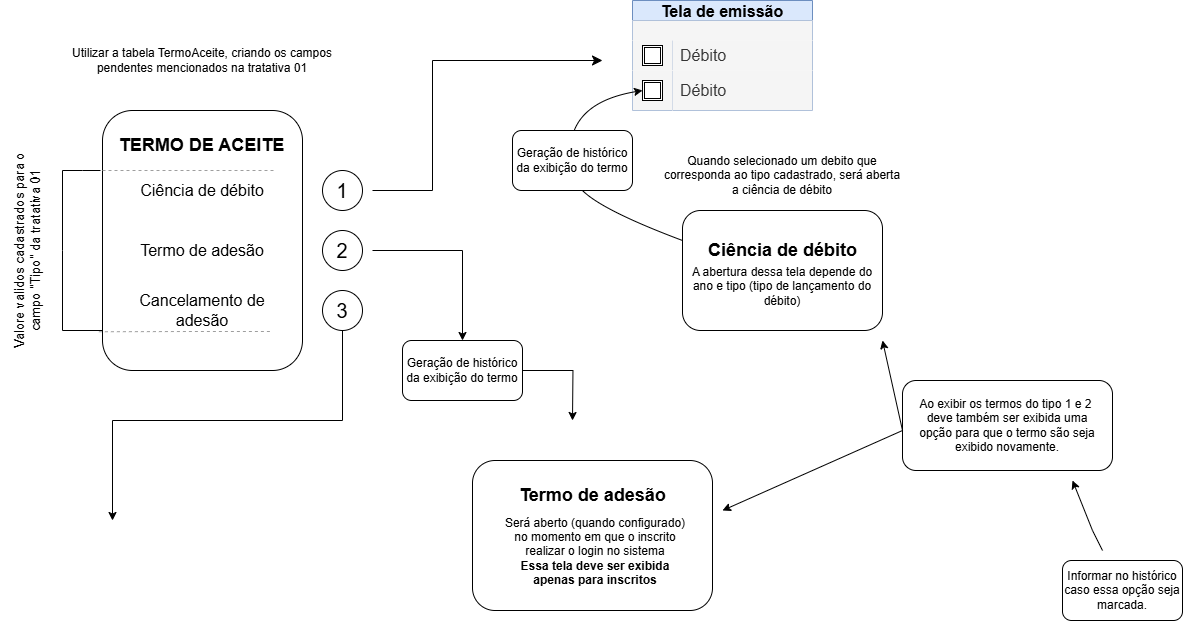

The diagram above was exported from draw.io. Its source (the exported page's mxGraphModel, read from the mxfile embedded in the PNG):
<mxGraphModel dx="1354" dy="720" grid="1" gridSize="10" guides="1" tooltips="1" connect="1" arrows="1" fold="1" page="1" pageScale="1" pageWidth="1390" pageHeight="980" math="0" shadow="0">
  <root>
    <mxCell id="0" />
    <mxCell id="1" parent="0" />
    <mxCell id="dKr0xtbW3zdgSc6cKem_-1" value="" style="rounded=1;whiteSpace=wrap;html=1;" parent="1" vertex="1">
      <mxGeometry x="190" y="210" width="200" height="260" as="geometry" />
    </mxCell>
    <mxCell id="dKr0xtbW3zdgSc6cKem_-3" value="TERMO DE ACEITE" style="text;html=1;align=center;verticalAlign=middle;whiteSpace=wrap;rounded=0;fontSize=18;fontStyle=1" parent="1" vertex="1">
      <mxGeometry x="197.5" y="230" width="185" height="30" as="geometry" />
    </mxCell>
    <mxCell id="dKr0xtbW3zdgSc6cKem_-4" value="" style="ellipse;whiteSpace=wrap;html=1;aspect=fixed;" parent="1" vertex="1">
      <mxGeometry x="410" y="270" width="40" height="40" as="geometry" />
    </mxCell>
    <mxCell id="dKr0xtbW3zdgSc6cKem_-5" value="" style="ellipse;whiteSpace=wrap;html=1;aspect=fixed;" parent="1" vertex="1">
      <mxGeometry x="410" y="330" width="40" height="40" as="geometry" />
    </mxCell>
    <mxCell id="dKr0xtbW3zdgSc6cKem_-6" value="" style="ellipse;whiteSpace=wrap;html=1;aspect=fixed;" parent="1" vertex="1">
      <mxGeometry x="410" y="390" width="40" height="40" as="geometry" />
    </mxCell>
    <mxCell id="dKr0xtbW3zdgSc6cKem_-7" value="Ciência de débito" style="text;html=1;align=center;verticalAlign=middle;whiteSpace=wrap;rounded=0;fontSize=16;" parent="1" vertex="1">
      <mxGeometry x="210" y="275" width="160" height="30" as="geometry" />
    </mxCell>
    <mxCell id="dKr0xtbW3zdgSc6cKem_-8" value="Termo de adesão&lt;span style=&quot;color: rgba(0, 0, 0, 0); font-family: monospace; font-size: 0px; text-align: start; text-wrap-mode: nowrap;&quot;&gt;%3CmxGraphModel%3E%3Croot%3E%3CmxCell%20id%3D%220%22%2F%3E%3CmxCell%20id%3D%221%22%20parent%3D%220%22%2F%3E%3CmxCell%20id%3D%222%22%20value%3D%22Ci%C3%AAncia%20de%20d%C3%A9bito%22%20style%3D%22text%3Bhtml%3D1%3Balign%3Dcenter%3BverticalAlign%3Dmiddle%3BwhiteSpace%3Dwrap%3Brounded%3D0%3BfontSize%3D16%3B%22%20vertex%3D%221%22%20parent%3D%221%22%3E%3CmxGeometry%20x%3D%22140%22%20y%3D%22165%22%20width%3D%22160%22%20height%3D%2230%22%20as%3D%22geometry%22%2F%3E%3C%2FmxCell%3E%3C%2Froot%3E%3C%2FmxGraphModel%3E&lt;/span&gt;" style="text;html=1;align=center;verticalAlign=middle;whiteSpace=wrap;rounded=0;fontSize=16;" parent="1" vertex="1">
      <mxGeometry x="210" y="335" width="160" height="30" as="geometry" />
    </mxCell>
    <mxCell id="dKr0xtbW3zdgSc6cKem_-9" value="Cancelamento de adesão" style="text;html=1;align=center;verticalAlign=middle;whiteSpace=wrap;rounded=0;fontSize=16;" parent="1" vertex="1">
      <mxGeometry x="210" y="395" width="160" height="30" as="geometry" />
    </mxCell>
    <mxCell id="dKr0xtbW3zdgSc6cKem_-10" value="Utilizar a tabela TermoAceite, criando os campos pendentes mencionados na tratativa 01" style="text;html=1;align=center;verticalAlign=middle;whiteSpace=wrap;rounded=0;" parent="1" vertex="1">
      <mxGeometry x="150" y="120" width="280" height="80" as="geometry" />
    </mxCell>
    <mxCell id="dKr0xtbW3zdgSc6cKem_-11" value="" style="endArrow=none;html=1;rounded=0;" parent="1" edge="1">
      <mxGeometry width="50" height="50" relative="1" as="geometry">
        <mxPoint x="150" y="430" as="sourcePoint" />
        <mxPoint x="150" y="270" as="targetPoint" />
        <Array as="points">
          <mxPoint x="150" y="350" />
        </Array>
      </mxGeometry>
    </mxCell>
    <mxCell id="dKr0xtbW3zdgSc6cKem_-12" value="" style="endArrow=none;html=1;rounded=0;" parent="1" edge="1">
      <mxGeometry width="50" height="50" relative="1" as="geometry">
        <mxPoint x="150" y="430" as="sourcePoint" />
        <mxPoint x="190" y="430" as="targetPoint" />
      </mxGeometry>
    </mxCell>
    <mxCell id="dKr0xtbW3zdgSc6cKem_-15" value="" style="endArrow=none;html=1;rounded=0;" parent="1" edge="1">
      <mxGeometry width="50" height="50" relative="1" as="geometry">
        <mxPoint x="150" y="270" as="sourcePoint" />
        <mxPoint x="188" y="270" as="targetPoint" />
        <Array as="points">
          <mxPoint x="170" y="270" />
        </Array>
      </mxGeometry>
    </mxCell>
    <mxCell id="dKr0xtbW3zdgSc6cKem_-16" value="" style="endArrow=none;dashed=1;html=1;rounded=0;exitX=-0.018;exitY=0.851;exitDx=0;exitDy=0;exitPerimeter=0;strokeColor=#9E9E9E;" parent="1" source="dKr0xtbW3zdgSc6cKem_-1" edge="1">
      <mxGeometry width="50" height="50" relative="1" as="geometry">
        <mxPoint x="630" y="450" as="sourcePoint" />
        <mxPoint x="360" y="431" as="targetPoint" />
        <Array as="points">
          <mxPoint x="280" y="431" />
          <mxPoint x="360" y="431" />
        </Array>
      </mxGeometry>
    </mxCell>
    <mxCell id="dKr0xtbW3zdgSc6cKem_-17" value="" style="endArrow=none;dashed=1;html=1;rounded=0;exitX=-0.018;exitY=0.851;exitDx=0;exitDy=0;exitPerimeter=0;fontColor=#9E9E9E;strokeColor=#9E9E9E;" parent="1" edge="1">
      <mxGeometry width="50" height="50" relative="1" as="geometry">
        <mxPoint x="190" y="270" as="sourcePoint" />
        <mxPoint x="364" y="270" as="targetPoint" />
        <Array as="points">
          <mxPoint x="284" y="270" />
          <mxPoint x="364" y="270" />
        </Array>
      </mxGeometry>
    </mxCell>
    <mxCell id="dKr0xtbW3zdgSc6cKem_-18" value="Valore validos cadastrados para o campo &quot;Tipo&quot; da tratativa 01" style="text;html=1;align=center;verticalAlign=middle;whiteSpace=wrap;rounded=0;rotation=-90;fontSize=13;" parent="1" vertex="1">
      <mxGeometry y="322.5" width="230" height="55" as="geometry" />
    </mxCell>
    <mxCell id="dKr0xtbW3zdgSc6cKem_-19" value="1" style="text;html=1;align=center;verticalAlign=middle;whiteSpace=wrap;rounded=0;fontSize=20;" parent="1" vertex="1">
      <mxGeometry x="400" y="275" width="60" height="30" as="geometry" />
    </mxCell>
    <mxCell id="MZmCsBP_-hwnrgwQcgbY-8" value="" style="edgeStyle=orthogonalEdgeStyle;rounded=0;orthogonalLoop=1;jettySize=auto;html=1;" edge="1" parent="1" source="MZmCsBP_-hwnrgwQcgbY-20">
      <mxGeometry relative="1" as="geometry">
        <mxPoint x="660" y="520" as="targetPoint" />
      </mxGeometry>
    </mxCell>
    <mxCell id="dKr0xtbW3zdgSc6cKem_-20" value="2" style="text;html=1;align=center;verticalAlign=middle;whiteSpace=wrap;rounded=0;fontSize=20;" parent="1" vertex="1">
      <mxGeometry x="400" y="335" width="60" height="30" as="geometry" />
    </mxCell>
    <mxCell id="dKr0xtbW3zdgSc6cKem_-21" value="3" style="text;html=1;align=center;verticalAlign=middle;whiteSpace=wrap;rounded=0;fontSize=20;" parent="1" vertex="1">
      <mxGeometry x="400" y="395" width="60" height="30" as="geometry" />
    </mxCell>
    <mxCell id="dKr0xtbW3zdgSc6cKem_-39" value="" style="edgeStyle=elbowEdgeStyle;elbow=horizontal;endArrow=classic;html=1;curved=0;rounded=0;endSize=8;startSize=8;exitX=1;exitY=0.5;exitDx=0;exitDy=0;" parent="1" source="dKr0xtbW3zdgSc6cKem_-19" edge="1">
      <mxGeometry width="50" height="50" relative="1" as="geometry">
        <mxPoint x="760" y="220" as="sourcePoint" />
        <mxPoint x="690" y="160" as="targetPoint" />
        <Array as="points">
          <mxPoint x="520" y="240" />
        </Array>
      </mxGeometry>
    </mxCell>
    <mxCell id="dKr0xtbW3zdgSc6cKem_-40" value="Tela de emissão" style="shape=table;startSize=20;container=1;collapsible=0;childLayout=tableLayout;fixedRows=1;rowLines=0;fontStyle=1;strokeColor=#6c8ebf;fontSize=16;fillColor=#dae8fc;" parent="1" vertex="1">
      <mxGeometry x="720" y="100" width="180" height="110" as="geometry" />
    </mxCell>
    <mxCell id="dKr0xtbW3zdgSc6cKem_-41" value="" style="shape=tableRow;horizontal=0;startSize=0;swimlaneHead=0;swimlaneBody=0;top=0;left=0;bottom=0;right=0;collapsible=0;dropTarget=0;fillColor=#f5f5f5;points=[[0,0.5],[1,0.5]];portConstraint=eastwest;strokeColor=#666666;fontSize=16;fontColor=#333333;" parent="dKr0xtbW3zdgSc6cKem_-40" vertex="1">
      <mxGeometry y="20" width="180" height="20" as="geometry" />
    </mxCell>
    <mxCell id="dKr0xtbW3zdgSc6cKem_-42" value="" style="shape=partialRectangle;html=1;whiteSpace=wrap;connectable=0;fillColor=none;top=0;left=0;bottom=0;right=0;overflow=hidden;pointerEvents=1;strokeColor=inherit;fontSize=16;" parent="dKr0xtbW3zdgSc6cKem_-41" vertex="1">
      <mxGeometry width="40" height="20" as="geometry">
        <mxRectangle width="40" height="20" as="alternateBounds" />
      </mxGeometry>
    </mxCell>
    <mxCell id="dKr0xtbW3zdgSc6cKem_-43" value="" style="shape=partialRectangle;html=1;whiteSpace=wrap;connectable=0;fillColor=none;top=0;left=0;bottom=0;right=0;align=left;spacingLeft=6;overflow=hidden;strokeColor=inherit;fontSize=16;" parent="dKr0xtbW3zdgSc6cKem_-41" vertex="1">
      <mxGeometry x="40" width="140" height="20" as="geometry">
        <mxRectangle width="140" height="20" as="alternateBounds" />
      </mxGeometry>
    </mxCell>
    <mxCell id="dKr0xtbW3zdgSc6cKem_-44" value="" style="shape=tableRow;horizontal=0;startSize=0;swimlaneHead=0;swimlaneBody=0;top=0;left=0;bottom=0;right=0;collapsible=0;dropTarget=0;fillColor=none;points=[[0,0.5],[1,0.5]];portConstraint=eastwest;strokeColor=inherit;fontSize=16;" parent="dKr0xtbW3zdgSc6cKem_-40" vertex="1">
      <mxGeometry y="40" width="180" height="30" as="geometry" />
    </mxCell>
    <mxCell id="dKr0xtbW3zdgSc6cKem_-45" value="" style="shape=partialRectangle;html=1;whiteSpace=wrap;connectable=0;fillColor=#f5f5f5;top=0;left=0;bottom=0;right=0;overflow=hidden;strokeColor=#666666;fontSize=16;fontColor=#333333;" parent="dKr0xtbW3zdgSc6cKem_-44" vertex="1">
      <mxGeometry width="40" height="30" as="geometry">
        <mxRectangle width="40" height="30" as="alternateBounds" />
      </mxGeometry>
    </mxCell>
    <mxCell id="dKr0xtbW3zdgSc6cKem_-46" value="Débito" style="shape=partialRectangle;html=1;whiteSpace=wrap;connectable=0;fillColor=#f5f5f5;top=0;left=0;bottom=0;right=0;align=left;spacingLeft=6;overflow=hidden;strokeColor=#666666;fontSize=16;fontColor=#333333;" parent="dKr0xtbW3zdgSc6cKem_-44" vertex="1">
      <mxGeometry x="40" width="140" height="30" as="geometry">
        <mxRectangle width="140" height="30" as="alternateBounds" />
      </mxGeometry>
    </mxCell>
    <mxCell id="dKr0xtbW3zdgSc6cKem_-47" value="" style="shape=tableRow;horizontal=0;startSize=0;swimlaneHead=0;swimlaneBody=0;top=0;left=0;bottom=0;right=0;collapsible=0;dropTarget=0;fillColor=none;points=[[0,0.5],[1,0.5]];portConstraint=eastwest;strokeColor=inherit;fontSize=16;" parent="dKr0xtbW3zdgSc6cKem_-40" vertex="1">
      <mxGeometry y="70" width="180" height="40" as="geometry" />
    </mxCell>
    <mxCell id="dKr0xtbW3zdgSc6cKem_-48" value="" style="shape=partialRectangle;html=1;whiteSpace=wrap;connectable=0;fillColor=#f5f5f5;top=0;left=0;bottom=0;right=0;overflow=hidden;strokeColor=#666666;fontSize=16;fontColor=#333333;" parent="dKr0xtbW3zdgSc6cKem_-47" vertex="1">
      <mxGeometry width="40" height="40" as="geometry">
        <mxRectangle width="40" height="40" as="alternateBounds" />
      </mxGeometry>
    </mxCell>
    <mxCell id="dKr0xtbW3zdgSc6cKem_-49" value="Débito" style="shape=partialRectangle;html=1;whiteSpace=wrap;connectable=0;fillColor=#f5f5f5;top=0;left=0;bottom=0;right=0;align=left;spacingLeft=6;overflow=hidden;strokeColor=#666666;fontSize=16;fontColor=#333333;" parent="dKr0xtbW3zdgSc6cKem_-47" vertex="1">
      <mxGeometry x="40" width="140" height="40" as="geometry">
        <mxRectangle width="140" height="40" as="alternateBounds" />
      </mxGeometry>
    </mxCell>
    <mxCell id="dKr0xtbW3zdgSc6cKem_-50" value="" style="shape=ext;double=1;whiteSpace=wrap;html=1;aspect=fixed;" parent="1" vertex="1">
      <mxGeometry x="730" y="180" width="20" height="20" as="geometry" />
    </mxCell>
    <mxCell id="dKr0xtbW3zdgSc6cKem_-52" value="" style="shape=ext;double=1;whiteSpace=wrap;html=1;aspect=fixed;" parent="1" vertex="1">
      <mxGeometry x="730" y="145" width="20" height="20" as="geometry" />
    </mxCell>
    <mxCell id="MZmCsBP_-hwnrgwQcgbY-1" value="" style="curved=1;endArrow=classic;html=1;rounded=0;entryX=0;entryY=0.5;entryDx=0;entryDy=0;exitX=0;exitY=0.25;exitDx=0;exitDy=0;" edge="1" parent="1" source="MZmCsBP_-hwnrgwQcgbY-3" target="dKr0xtbW3zdgSc6cKem_-50">
      <mxGeometry width="50" height="50" relative="1" as="geometry">
        <mxPoint x="740" y="300" as="sourcePoint" />
        <mxPoint x="680" y="400" as="targetPoint" />
        <Array as="points">
          <mxPoint x="690" y="310" />
          <mxPoint x="650" y="270" />
          <mxPoint x="670" y="200" />
        </Array>
      </mxGeometry>
    </mxCell>
    <mxCell id="MZmCsBP_-hwnrgwQcgbY-2" value="&lt;font style=&quot;vertical-align: inherit;&quot;&gt;&lt;font style=&quot;vertical-align: inherit;&quot;&gt;Quando selecionado um debito que corresponda ao tipo cadastrado, será aberta a ciência de débito&lt;/font&gt;&lt;/font&gt;" style="text;html=1;align=center;verticalAlign=middle;whiteSpace=wrap;rounded=0;" vertex="1" parent="1">
      <mxGeometry x="750" y="260" width="240" height="30" as="geometry" />
    </mxCell>
    <mxCell id="MZmCsBP_-hwnrgwQcgbY-3" value="" style="rounded=1;whiteSpace=wrap;html=1;" vertex="1" parent="1">
      <mxGeometry x="770" y="310" width="200" height="120" as="geometry" />
    </mxCell>
    <mxCell id="MZmCsBP_-hwnrgwQcgbY-4" value="&lt;font style=&quot;vertical-align: inherit;&quot;&gt;&lt;font style=&quot;vertical-align: inherit;&quot;&gt;Ciência de débito&lt;/font&gt;&lt;/font&gt;" style="text;html=1;align=center;verticalAlign=middle;whiteSpace=wrap;rounded=0;fontSize=18;fontStyle=1" vertex="1" parent="1">
      <mxGeometry x="777.5" y="335" width="185" height="30" as="geometry" />
    </mxCell>
    <mxCell id="MZmCsBP_-hwnrgwQcgbY-5" value="&lt;font style=&quot;vertical-align: inherit;&quot;&gt;&lt;font style=&quot;vertical-align: inherit;&quot;&gt;&lt;font style=&quot;vertical-align: inherit;&quot;&gt;&lt;font style=&quot;vertical-align: inherit;&quot;&gt;A abertura dessa tela depende do ano e tipo (tipo de lançamento do débito)&lt;/font&gt;&lt;/font&gt;&lt;/font&gt;&lt;/font&gt;" style="text;html=1;align=center;verticalAlign=middle;whiteSpace=wrap;rounded=0;" vertex="1" parent="1">
      <mxGeometry x="775" y="365" width="190" height="42.5" as="geometry" />
    </mxCell>
    <mxCell id="MZmCsBP_-hwnrgwQcgbY-9" value="" style="rounded=1;whiteSpace=wrap;html=1;" vertex="1" parent="1">
      <mxGeometry x="560" y="560" width="240" height="150" as="geometry" />
    </mxCell>
    <mxCell id="MZmCsBP_-hwnrgwQcgbY-10" value="&lt;font style=&quot;vertical-align: inherit;&quot;&gt;&lt;font style=&quot;vertical-align: inherit;&quot;&gt;&lt;font style=&quot;vertical-align: inherit;&quot;&gt;&lt;font style=&quot;vertical-align: inherit;&quot;&gt;Termo de adesão&lt;/font&gt;&lt;/font&gt;&lt;/font&gt;&lt;/font&gt;" style="text;html=1;align=center;verticalAlign=middle;whiteSpace=wrap;rounded=0;fontSize=18;fontStyle=1" vertex="1" parent="1">
      <mxGeometry x="587.5" y="580" width="185" height="30" as="geometry" />
    </mxCell>
    <mxCell id="MZmCsBP_-hwnrgwQcgbY-11" value="&lt;font style=&quot;vertical-align: inherit;&quot;&gt;&lt;font style=&quot;vertical-align: inherit;&quot;&gt;&lt;font style=&quot;vertical-align: inherit;&quot;&gt;&lt;font style=&quot;vertical-align: inherit;&quot;&gt;&lt;font style=&quot;vertical-align: inherit;&quot;&gt;&lt;font style=&quot;vertical-align: inherit;&quot;&gt;&lt;font style=&quot;vertical-align: inherit;&quot;&gt;&lt;font style=&quot;vertical-align: inherit;&quot;&gt;&lt;font style=&quot;vertical-align: inherit;&quot;&gt;&lt;font style=&quot;vertical-align: inherit;&quot;&gt;Será aberto (quando configurado) no momento em que o inscrito realizar o login no sistema&lt;/font&gt;&lt;/font&gt;&lt;/font&gt;&lt;/font&gt;&lt;/font&gt;&lt;/font&gt;&lt;/font&gt;&lt;/font&gt;&lt;/font&gt;&lt;/font&gt;&lt;div&gt;&lt;font style=&quot;vertical-align: inherit;&quot;&gt;&lt;font style=&quot;vertical-align: inherit;&quot;&gt;&lt;font style=&quot;vertical-align: inherit;&quot;&gt;&lt;font style=&quot;vertical-align: inherit;&quot;&gt;&lt;font style=&quot;vertical-align: inherit;&quot;&gt;&lt;font style=&quot;vertical-align: inherit;&quot;&gt;&lt;font style=&quot;vertical-align: inherit;&quot;&gt;&lt;font style=&quot;vertical-align: inherit;&quot;&gt;&lt;font style=&quot;vertical-align: inherit;&quot;&gt;&lt;font style=&quot;vertical-align: inherit;&quot;&gt;&lt;font style=&quot;vertical-align: inherit;&quot;&gt;&lt;font style=&quot;vertical-align: inherit;&quot;&gt;&lt;b&gt;Essa tela deve ser exibida apenas para inscritos&lt;/b&gt;&lt;/font&gt;&lt;/font&gt;&lt;/font&gt;&lt;/font&gt;&lt;/font&gt;&lt;/font&gt;&lt;/font&gt;&lt;/font&gt;&lt;/font&gt;&lt;/font&gt;&lt;/font&gt;&lt;/font&gt;&lt;/div&gt;" style="text;html=1;align=center;verticalAlign=middle;whiteSpace=wrap;rounded=0;" vertex="1" parent="1">
      <mxGeometry x="587.5" y="630" width="190" height="42.5" as="geometry" />
    </mxCell>
    <mxCell id="MZmCsBP_-hwnrgwQcgbY-15" value="" style="rounded=1;whiteSpace=wrap;html=1;" vertex="1" parent="1">
      <mxGeometry x="990" y="480" width="210" height="90" as="geometry" />
    </mxCell>
    <mxCell id="MZmCsBP_-hwnrgwQcgbY-18" value="" style="endArrow=classic;startArrow=classic;html=1;rounded=0;" edge="1" parent="1">
      <mxGeometry width="50" height="50" relative="1" as="geometry">
        <mxPoint x="810" y="610" as="sourcePoint" />
        <mxPoint x="970" y="440" as="targetPoint" />
        <Array as="points">
          <mxPoint x="990" y="530" />
        </Array>
      </mxGeometry>
    </mxCell>
    <mxCell id="MZmCsBP_-hwnrgwQcgbY-19" value="&lt;font style=&quot;vertical-align: inherit;&quot;&gt;&lt;font style=&quot;vertical-align: inherit;&quot;&gt;&lt;font style=&quot;vertical-align: inherit;&quot;&gt;&lt;font style=&quot;vertical-align: inherit;&quot;&gt;Ao exibir os termos do tipo 1 e 2&amp;nbsp;&lt;br&gt;deve também ser exibida uma opção para que o termo são seja exibido novamente.&lt;/font&gt;&lt;/font&gt;&lt;/font&gt;&lt;/font&gt;" style="text;html=1;align=center;verticalAlign=middle;whiteSpace=wrap;rounded=0;" vertex="1" parent="1">
      <mxGeometry x="1000" y="503.75" width="190" height="42.5" as="geometry" />
    </mxCell>
    <mxCell id="MZmCsBP_-hwnrgwQcgbY-21" value="" style="edgeStyle=orthogonalEdgeStyle;rounded=0;orthogonalLoop=1;jettySize=auto;html=1;" edge="1" parent="1" source="dKr0xtbW3zdgSc6cKem_-20" target="MZmCsBP_-hwnrgwQcgbY-20">
      <mxGeometry relative="1" as="geometry">
        <mxPoint x="460" y="350" as="sourcePoint" />
        <mxPoint x="660" y="520" as="targetPoint" />
      </mxGeometry>
    </mxCell>
    <mxCell id="MZmCsBP_-hwnrgwQcgbY-20" value="Geração de histórico&lt;div&gt;da exibição do termo&lt;/div&gt;" style="rounded=1;whiteSpace=wrap;html=1;" vertex="1" parent="1">
      <mxGeometry x="490" y="440" width="120" height="60" as="geometry" />
    </mxCell>
    <mxCell id="MZmCsBP_-hwnrgwQcgbY-22" value="Geração de histórico&lt;div&gt;da exibição do termo&lt;/div&gt;" style="rounded=1;whiteSpace=wrap;html=1;" vertex="1" parent="1">
      <mxGeometry x="600" y="230" width="120" height="60" as="geometry" />
    </mxCell>
    <mxCell id="MZmCsBP_-hwnrgwQcgbY-25" value="Informar no histórico caso essa opção seja marcada." style="rounded=1;whiteSpace=wrap;html=1;" vertex="1" parent="1">
      <mxGeometry x="1150" y="660" width="120" height="60" as="geometry" />
    </mxCell>
    <mxCell id="MZmCsBP_-hwnrgwQcgbY-26" value="" style="endArrow=classic;html=1;rounded=0;" edge="1" parent="1">
      <mxGeometry width="50" height="50" relative="1" as="geometry">
        <mxPoint x="1190" y="650" as="sourcePoint" />
        <mxPoint x="1160" y="580" as="targetPoint" />
        <Array as="points">
          <mxPoint x="1180" y="630" />
        </Array>
      </mxGeometry>
    </mxCell>
    <mxCell id="MZmCsBP_-hwnrgwQcgbY-27" value="" style="endArrow=classic;html=1;rounded=0;exitX=0.5;exitY=1;exitDx=0;exitDy=0;" edge="1" parent="1" source="dKr0xtbW3zdgSc6cKem_-6">
      <mxGeometry width="50" height="50" relative="1" as="geometry">
        <mxPoint x="350" y="630" as="sourcePoint" />
        <mxPoint x="200" y="620" as="targetPoint" />
        <Array as="points">
          <mxPoint x="430" y="520" />
          <mxPoint x="200" y="520" />
        </Array>
      </mxGeometry>
    </mxCell>
  </root>
</mxGraphModel>